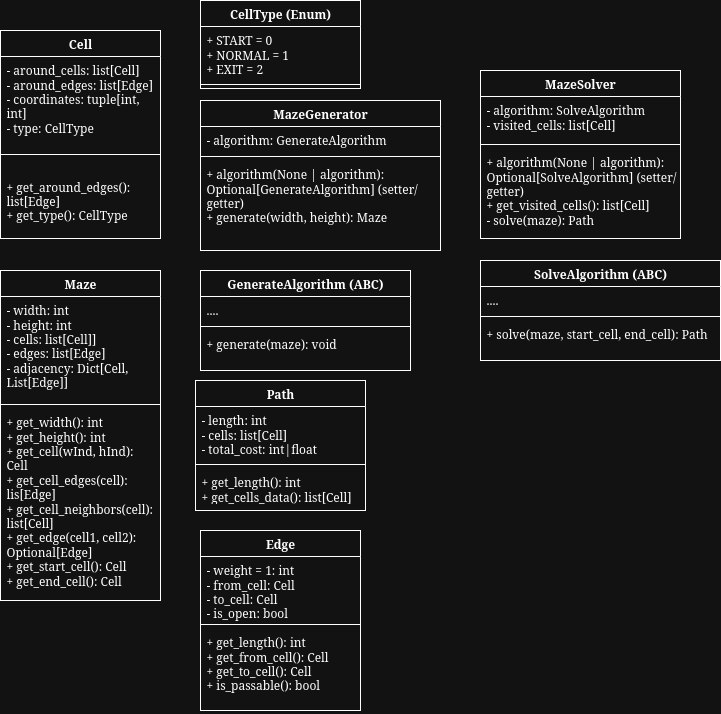

The diagram above was exported from draw.io. Its source (the exported page's mxGraphModel, read from the mxfile embedded in the PNG):
<mxGraphModel dx="1465" dy="712" grid="1" gridSize="10" guides="1" tooltips="1" connect="1" arrows="1" fold="1" page="1" pageScale="1" pageWidth="827" pageHeight="1169" math="0" shadow="0">
  <root>
    <mxCell id="0" />
    <mxCell id="1" parent="0" />
    <mxCell id="UNAEBDT1DvHpWt_HRKEn-5" value="Maze" style="swimlane;fontStyle=1;align=center;verticalAlign=top;childLayout=stackLayout;horizontal=1;startSize=26;horizontalStack=0;resizeParent=1;resizeParentMax=0;resizeLast=0;collapsible=1;marginBottom=0;whiteSpace=wrap;html=1;" parent="1" vertex="1">
      <mxGeometry x="40" y="280" width="160" height="330" as="geometry" />
    </mxCell>
    <mxCell id="UNAEBDT1DvHpWt_HRKEn-6" value="&lt;div&gt;- width: int&lt;/div&gt;&lt;div&gt;- height: int&lt;/div&gt;&lt;div&gt;- cells: list[Cell]]&lt;/div&gt;&lt;div&gt;- edges: list[Edge]&lt;/div&gt;&lt;div&gt;- adjacency: Dict[Cell, List[Edge]]&lt;/div&gt;" style="text;strokeColor=none;fillColor=none;align=left;verticalAlign=top;spacingLeft=4;spacingRight=4;overflow=hidden;rotatable=0;points=[[0,0.5],[1,0.5]];portConstraint=eastwest;whiteSpace=wrap;html=1;" parent="UNAEBDT1DvHpWt_HRKEn-5" vertex="1">
      <mxGeometry y="26" width="160" height="104" as="geometry" />
    </mxCell>
    <mxCell id="UNAEBDT1DvHpWt_HRKEn-7" value="" style="line;strokeWidth=1;fillColor=none;align=left;verticalAlign=middle;spacingTop=-1;spacingLeft=3;spacingRight=3;rotatable=0;labelPosition=right;points=[];portConstraint=eastwest;strokeColor=inherit;" parent="UNAEBDT1DvHpWt_HRKEn-5" vertex="1">
      <mxGeometry y="130" width="160" height="8" as="geometry" />
    </mxCell>
    <mxCell id="UNAEBDT1DvHpWt_HRKEn-8" value="&lt;div&gt;+ get_width(): int&lt;/div&gt;&lt;div&gt;+ get_height(): int&lt;/div&gt;&lt;div&gt;+ get_cell(wInd, hInd): Cell&lt;/div&gt;&lt;div&gt;+ get_cell_edges(cell): lis[Edge]&lt;/div&gt;&lt;div&gt;+ get_cell_neighbors(cell): list[Cell]&lt;/div&gt;&lt;div&gt;+ get_edge(cell1, cell2): Optional[Edge]&lt;/div&gt;&lt;div&gt;+ get_start_cell(): Cell&lt;/div&gt;&lt;div&gt;+ get_end_cell(): Cell&lt;/div&gt;&lt;div&gt;&lt;br&gt;&lt;/div&gt;" style="text;strokeColor=none;fillColor=none;align=left;verticalAlign=top;spacingLeft=4;spacingRight=4;overflow=hidden;rotatable=0;points=[[0,0.5],[1,0.5]];portConstraint=eastwest;whiteSpace=wrap;html=1;" parent="UNAEBDT1DvHpWt_HRKEn-5" vertex="1">
      <mxGeometry y="138" width="160" height="192" as="geometry" />
    </mxCell>
    <mxCell id="UNAEBDT1DvHpWt_HRKEn-9" value="MazeGenerator" style="swimlane;fontStyle=1;align=center;verticalAlign=top;childLayout=stackLayout;horizontal=1;startSize=26;horizontalStack=0;resizeParent=1;resizeParentMax=0;resizeLast=0;collapsible=1;marginBottom=0;whiteSpace=wrap;html=1;" parent="1" vertex="1">
      <mxGeometry x="240" y="110" width="240" height="150" as="geometry" />
    </mxCell>
    <mxCell id="UNAEBDT1DvHpWt_HRKEn-10" value="- algorithm: GenerateAlgorithm" style="text;strokeColor=none;fillColor=none;align=left;verticalAlign=top;spacingLeft=4;spacingRight=4;overflow=hidden;rotatable=0;points=[[0,0.5],[1,0.5]];portConstraint=eastwest;whiteSpace=wrap;html=1;" parent="UNAEBDT1DvHpWt_HRKEn-9" vertex="1">
      <mxGeometry y="26" width="240" height="26" as="geometry" />
    </mxCell>
    <mxCell id="UNAEBDT1DvHpWt_HRKEn-11" value="" style="line;strokeWidth=1;fillColor=none;align=left;verticalAlign=middle;spacingTop=-1;spacingLeft=3;spacingRight=3;rotatable=0;labelPosition=right;points=[];portConstraint=eastwest;strokeColor=inherit;" parent="UNAEBDT1DvHpWt_HRKEn-9" vertex="1">
      <mxGeometry y="52" width="240" height="8" as="geometry" />
    </mxCell>
    <mxCell id="UNAEBDT1DvHpWt_HRKEn-12" value="&lt;div&gt;+ algorithm(None | algorithm): Optional[GenerateAlgorithm] (setter/getter)&lt;/div&gt;&lt;div&gt;+ generate(width, height): Maze&lt;/div&gt;&lt;div&gt;&lt;br&gt;&lt;/div&gt;" style="text;strokeColor=none;fillColor=none;align=left;verticalAlign=top;spacingLeft=4;spacingRight=4;overflow=hidden;rotatable=0;points=[[0,0.5],[1,0.5]];portConstraint=eastwest;whiteSpace=wrap;html=1;" parent="UNAEBDT1DvHpWt_HRKEn-9" vertex="1">
      <mxGeometry y="60" width="240" height="90" as="geometry" />
    </mxCell>
    <mxCell id="UNAEBDT1DvHpWt_HRKEn-17" value="Cell" style="swimlane;fontStyle=1;align=center;verticalAlign=top;childLayout=stackLayout;horizontal=1;startSize=26;horizontalStack=0;resizeParent=1;resizeParentMax=0;resizeLast=0;collapsible=1;marginBottom=0;whiteSpace=wrap;html=1;" parent="1" vertex="1">
      <mxGeometry x="40" y="40" width="160" height="208" as="geometry" />
    </mxCell>
    <mxCell id="UNAEBDT1DvHpWt_HRKEn-18" value="&lt;div&gt;- around_cells: list[Cell]&lt;/div&gt;&lt;div&gt;- around_edges: list[Edge]&lt;/div&gt;&lt;div&gt;- coordinates: tuple[int, int]&lt;/div&gt;- type: CellType" style="text;strokeColor=none;fillColor=none;align=left;verticalAlign=top;spacingLeft=4;spacingRight=4;overflow=hidden;rotatable=0;points=[[0,0.5],[1,0.5]];portConstraint=eastwest;whiteSpace=wrap;html=1;" parent="UNAEBDT1DvHpWt_HRKEn-17" vertex="1">
      <mxGeometry y="26" width="160" height="94" as="geometry" />
    </mxCell>
    <mxCell id="UNAEBDT1DvHpWt_HRKEn-19" value="" style="line;strokeWidth=1;fillColor=none;align=left;verticalAlign=middle;spacingTop=-1;spacingLeft=3;spacingRight=3;rotatable=0;labelPosition=right;points=[];portConstraint=eastwest;strokeColor=inherit;" parent="UNAEBDT1DvHpWt_HRKEn-17" vertex="1">
      <mxGeometry y="120" width="160" height="8" as="geometry" />
    </mxCell>
    <mxCell id="UNAEBDT1DvHpWt_HRKEn-20" value="&lt;div&gt;&lt;br&gt;&lt;/div&gt;&lt;div&gt;+ get_around_edges(): list[Edge]&lt;/div&gt;&lt;div&gt;+ get_type(): CellType&lt;/div&gt;" style="text;strokeColor=none;fillColor=none;align=left;verticalAlign=top;spacingLeft=4;spacingRight=4;overflow=hidden;rotatable=0;points=[[0,0.5],[1,0.5]];portConstraint=eastwest;whiteSpace=wrap;html=1;" parent="UNAEBDT1DvHpWt_HRKEn-17" vertex="1">
      <mxGeometry y="128" width="160" height="80" as="geometry" />
    </mxCell>
    <mxCell id="UNAEBDT1DvHpWt_HRKEn-21" value="GenerateAlgorithm (ABC)" style="swimlane;fontStyle=1;align=center;verticalAlign=top;childLayout=stackLayout;horizontal=1;startSize=26;horizontalStack=0;resizeParent=1;resizeParentMax=0;resizeLast=0;collapsible=1;marginBottom=0;whiteSpace=wrap;html=1;" parent="1" vertex="1">
      <mxGeometry x="240" y="280" width="210" height="100" as="geometry" />
    </mxCell>
    <mxCell id="UNAEBDT1DvHpWt_HRKEn-22" value="...." style="text;strokeColor=none;fillColor=none;align=left;verticalAlign=top;spacingLeft=4;spacingRight=4;overflow=hidden;rotatable=0;points=[[0,0.5],[1,0.5]];portConstraint=eastwest;whiteSpace=wrap;html=1;" parent="UNAEBDT1DvHpWt_HRKEn-21" vertex="1">
      <mxGeometry y="26" width="210" height="26" as="geometry" />
    </mxCell>
    <mxCell id="UNAEBDT1DvHpWt_HRKEn-23" value="" style="line;strokeWidth=1;fillColor=none;align=left;verticalAlign=middle;spacingTop=-1;spacingLeft=3;spacingRight=3;rotatable=0;labelPosition=right;points=[];portConstraint=eastwest;strokeColor=inherit;" parent="UNAEBDT1DvHpWt_HRKEn-21" vertex="1">
      <mxGeometry y="52" width="210" height="8" as="geometry" />
    </mxCell>
    <mxCell id="UNAEBDT1DvHpWt_HRKEn-24" value="+ generate(maze): void" style="text;strokeColor=none;fillColor=none;align=left;verticalAlign=top;spacingLeft=4;spacingRight=4;overflow=hidden;rotatable=0;points=[[0,0.5],[1,0.5]];portConstraint=eastwest;whiteSpace=wrap;html=1;" parent="UNAEBDT1DvHpWt_HRKEn-21" vertex="1">
      <mxGeometry y="60" width="210" height="40" as="geometry" />
    </mxCell>
    <mxCell id="PgJjeacBI8URMSUJ63D8-1" value="SolveAlgorithm (ABC)" style="swimlane;fontStyle=1;align=center;verticalAlign=top;childLayout=stackLayout;horizontal=1;startSize=26;horizontalStack=0;resizeParent=1;resizeParentMax=0;resizeLast=0;collapsible=1;marginBottom=0;whiteSpace=wrap;html=1;" parent="1" vertex="1">
      <mxGeometry x="520" y="270" width="240" height="100" as="geometry" />
    </mxCell>
    <mxCell id="PgJjeacBI8URMSUJ63D8-2" value="...." style="text;strokeColor=none;fillColor=none;align=left;verticalAlign=top;spacingLeft=4;spacingRight=4;overflow=hidden;rotatable=0;points=[[0,0.5],[1,0.5]];portConstraint=eastwest;whiteSpace=wrap;html=1;" parent="PgJjeacBI8URMSUJ63D8-1" vertex="1">
      <mxGeometry y="26" width="240" height="26" as="geometry" />
    </mxCell>
    <mxCell id="PgJjeacBI8URMSUJ63D8-3" value="" style="line;strokeWidth=1;fillColor=none;align=left;verticalAlign=middle;spacingTop=-1;spacingLeft=3;spacingRight=3;rotatable=0;labelPosition=right;points=[];portConstraint=eastwest;strokeColor=inherit;" parent="PgJjeacBI8URMSUJ63D8-1" vertex="1">
      <mxGeometry y="52" width="240" height="8" as="geometry" />
    </mxCell>
    <mxCell id="PgJjeacBI8URMSUJ63D8-4" value="+ solve(maze, start_cell, end_cell): Path" style="text;strokeColor=none;fillColor=none;align=left;verticalAlign=top;spacingLeft=4;spacingRight=4;overflow=hidden;rotatable=0;points=[[0,0.5],[1,0.5]];portConstraint=eastwest;whiteSpace=wrap;html=1;" parent="PgJjeacBI8URMSUJ63D8-1" vertex="1">
      <mxGeometry y="60" width="240" height="40" as="geometry" />
    </mxCell>
    <mxCell id="PgJjeacBI8URMSUJ63D8-6" value="MazeSolver" style="swimlane;fontStyle=1;align=center;verticalAlign=top;childLayout=stackLayout;horizontal=1;startSize=26;horizontalStack=0;resizeParent=1;resizeParentMax=0;resizeLast=0;collapsible=1;marginBottom=0;whiteSpace=wrap;html=1;" parent="1" vertex="1">
      <mxGeometry x="520" y="80" width="200" height="168" as="geometry" />
    </mxCell>
    <mxCell id="PgJjeacBI8URMSUJ63D8-7" value="&lt;div&gt;- algorithm: SolveAlgorithm&lt;/div&gt;&lt;div&gt;- visited_cells: list[Cell]&lt;/div&gt;" style="text;strokeColor=none;fillColor=none;align=left;verticalAlign=top;spacingLeft=4;spacingRight=4;overflow=hidden;rotatable=0;points=[[0,0.5],[1,0.5]];portConstraint=eastwest;whiteSpace=wrap;html=1;" parent="PgJjeacBI8URMSUJ63D8-6" vertex="1">
      <mxGeometry y="26" width="200" height="44" as="geometry" />
    </mxCell>
    <mxCell id="PgJjeacBI8URMSUJ63D8-8" value="" style="line;strokeWidth=1;fillColor=none;align=left;verticalAlign=middle;spacingTop=-1;spacingLeft=3;spacingRight=3;rotatable=0;labelPosition=right;points=[];portConstraint=eastwest;strokeColor=inherit;" parent="PgJjeacBI8URMSUJ63D8-6" vertex="1">
      <mxGeometry y="70" width="200" height="8" as="geometry" />
    </mxCell>
    <mxCell id="PgJjeacBI8URMSUJ63D8-9" value="&lt;div&gt;+ algorithm(None | algorithm): Optional[SolveAlgorithm] (setter/getter)&lt;/div&gt;&lt;div&gt;+ get_visited_cells(): list[Cell]&lt;/div&gt;&lt;div&gt;- solve(maze): Path&lt;/div&gt;&lt;div&gt;&lt;br&gt;&lt;/div&gt;&lt;div&gt;&lt;br&gt;&lt;/div&gt;" style="text;strokeColor=none;fillColor=none;align=left;verticalAlign=top;spacingLeft=4;spacingRight=4;overflow=hidden;rotatable=0;points=[[0,0.5],[1,0.5]];portConstraint=eastwest;whiteSpace=wrap;html=1;" parent="PgJjeacBI8URMSUJ63D8-6" vertex="1">
      <mxGeometry y="78" width="200" height="90" as="geometry" />
    </mxCell>
    <mxCell id="1aifUjC9Emc1m-WfbcrD-1" value="Edge" style="swimlane;fontStyle=1;align=center;verticalAlign=top;childLayout=stackLayout;horizontal=1;startSize=26;horizontalStack=0;resizeParent=1;resizeParentMax=0;resizeLast=0;collapsible=1;marginBottom=0;whiteSpace=wrap;html=1;" parent="1" vertex="1">
      <mxGeometry x="240" y="540" width="160" height="180" as="geometry" />
    </mxCell>
    <mxCell id="1aifUjC9Emc1m-WfbcrD-2" value="&lt;div&gt;- weight = 1: int&lt;/div&gt;&lt;div&gt;- from_cell: Cell&lt;/div&gt;&lt;div&gt;- to_cell: Cell&lt;/div&gt;&lt;div&gt;- is_open: bool&lt;/div&gt;" style="text;strokeColor=none;fillColor=none;align=left;verticalAlign=top;spacingLeft=4;spacingRight=4;overflow=hidden;rotatable=0;points=[[0,0.5],[1,0.5]];portConstraint=eastwest;whiteSpace=wrap;html=1;" parent="1aifUjC9Emc1m-WfbcrD-1" vertex="1">
      <mxGeometry y="26" width="160" height="64" as="geometry" />
    </mxCell>
    <mxCell id="1aifUjC9Emc1m-WfbcrD-3" value="" style="line;strokeWidth=1;fillColor=none;align=left;verticalAlign=middle;spacingTop=-1;spacingLeft=3;spacingRight=3;rotatable=0;labelPosition=right;points=[];portConstraint=eastwest;strokeColor=inherit;" parent="1aifUjC9Emc1m-WfbcrD-1" vertex="1">
      <mxGeometry y="90" width="160" height="8" as="geometry" />
    </mxCell>
    <mxCell id="1aifUjC9Emc1m-WfbcrD-4" value="&lt;div&gt;+ get_length(): int&lt;/div&gt;&lt;div&gt;+ get_from_cell(): Cell&lt;/div&gt;&lt;div&gt;+ get_to_cell(): Cell&lt;/div&gt;&lt;div&gt;+ is_passable(): bool&lt;/div&gt;" style="text;strokeColor=none;fillColor=none;align=left;verticalAlign=top;spacingLeft=4;spacingRight=4;overflow=hidden;rotatable=0;points=[[0,0.5],[1,0.5]];portConstraint=eastwest;whiteSpace=wrap;html=1;" parent="1aifUjC9Emc1m-WfbcrD-1" vertex="1">
      <mxGeometry y="98" width="160" height="82" as="geometry" />
    </mxCell>
    <mxCell id="1aifUjC9Emc1m-WfbcrD-5" value="Path" style="swimlane;fontStyle=1;align=center;verticalAlign=top;childLayout=stackLayout;horizontal=1;startSize=26;horizontalStack=0;resizeParent=1;resizeParentMax=0;resizeLast=0;collapsible=1;marginBottom=0;whiteSpace=wrap;html=1;" parent="1" vertex="1">
      <mxGeometry x="235" y="390" width="170" height="130" as="geometry" />
    </mxCell>
    <mxCell id="1aifUjC9Emc1m-WfbcrD-6" value="&lt;div&gt;- length: int&lt;/div&gt;&lt;div&gt;- cells: list[Cell]&lt;/div&gt;&lt;div&gt;- total_cost: int|float&lt;/div&gt;&lt;div&gt;&lt;br&gt;&lt;/div&gt;" style="text;strokeColor=none;fillColor=none;align=left;verticalAlign=top;spacingLeft=4;spacingRight=4;overflow=hidden;rotatable=0;points=[[0,0.5],[1,0.5]];portConstraint=eastwest;whiteSpace=wrap;html=1;" parent="1aifUjC9Emc1m-WfbcrD-5" vertex="1">
      <mxGeometry y="26" width="170" height="54" as="geometry" />
    </mxCell>
    <mxCell id="1aifUjC9Emc1m-WfbcrD-7" value="" style="line;strokeWidth=1;fillColor=none;align=left;verticalAlign=middle;spacingTop=-1;spacingLeft=3;spacingRight=3;rotatable=0;labelPosition=right;points=[];portConstraint=eastwest;strokeColor=inherit;" parent="1aifUjC9Emc1m-WfbcrD-5" vertex="1">
      <mxGeometry y="80" width="170" height="8" as="geometry" />
    </mxCell>
    <mxCell id="1aifUjC9Emc1m-WfbcrD-8" value="&lt;div&gt;+ get_length(): int&lt;/div&gt;&lt;div&gt;+ get_cells_data(): list[Cell]&lt;/div&gt;" style="text;strokeColor=none;fillColor=none;align=left;verticalAlign=top;spacingLeft=4;spacingRight=4;overflow=hidden;rotatable=0;points=[[0,0.5],[1,0.5]];portConstraint=eastwest;whiteSpace=wrap;html=1;" parent="1aifUjC9Emc1m-WfbcrD-5" vertex="1">
      <mxGeometry y="88" width="170" height="42" as="geometry" />
    </mxCell>
    <mxCell id="1aifUjC9Emc1m-WfbcrD-9" value="CellType (Enum)" style="swimlane;fontStyle=1;align=center;verticalAlign=top;childLayout=stackLayout;horizontal=1;startSize=26;horizontalStack=0;resizeParent=1;resizeParentMax=0;resizeLast=0;collapsible=1;marginBottom=0;whiteSpace=wrap;html=1;" parent="1" vertex="1">
      <mxGeometry x="240" y="10" width="160" height="88" as="geometry" />
    </mxCell>
    <mxCell id="1aifUjC9Emc1m-WfbcrD-10" value="&lt;div&gt;+ START = 0&lt;/div&gt;&lt;div&gt;+ NORMAL = 1&lt;/div&gt;&lt;div&gt;+ EXIT = 2&lt;/div&gt;" style="text;strokeColor=none;fillColor=none;align=left;verticalAlign=top;spacingLeft=4;spacingRight=4;overflow=hidden;rotatable=0;points=[[0,0.5],[1,0.5]];portConstraint=eastwest;whiteSpace=wrap;html=1;" parent="1aifUjC9Emc1m-WfbcrD-9" vertex="1">
      <mxGeometry y="26" width="160" height="54" as="geometry" />
    </mxCell>
    <mxCell id="1aifUjC9Emc1m-WfbcrD-11" value="" style="line;strokeWidth=1;fillColor=none;align=left;verticalAlign=middle;spacingTop=-1;spacingLeft=3;spacingRight=3;rotatable=0;labelPosition=right;points=[];portConstraint=eastwest;strokeColor=inherit;" parent="1aifUjC9Emc1m-WfbcrD-9" vertex="1">
      <mxGeometry y="80" width="160" height="8" as="geometry" />
    </mxCell>
  </root>
</mxGraphModel>